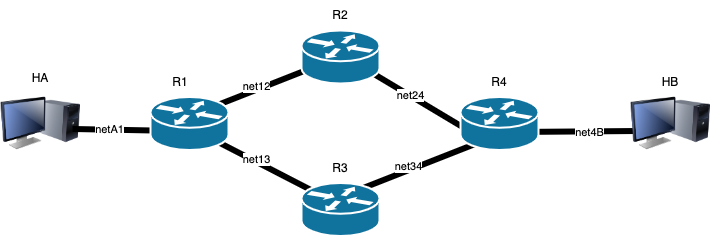

The diagram above was exported from draw.io. Its source (the exported page's mxGraphModel, read from the mxfile embedded in the PNG):
<mxGraphModel dx="900" dy="674" grid="1" gridSize="10" guides="1" tooltips="1" connect="1" arrows="1" fold="1" page="1" pageScale="1" pageWidth="850" pageHeight="1100" math="0" shadow="0">
  <root>
    <mxCell id="0" />
    <mxCell id="1" parent="0" />
    <mxCell id="tdws6A2KKuR9MMcYNPIN-6" value="" style="endArrow=none;html=1;rounded=0;exitX=0.627;exitY=0.661;exitDx=0;exitDy=0;exitPerimeter=0;strokeWidth=6;entryX=0.277;entryY=0.694;entryDx=0;entryDy=0;entryPerimeter=0;" parent="1" edge="1" source="tdws6A2KKuR9MMcYNPIN-3">
      <mxGeometry width="50" height="50" relative="1" as="geometry">
        <mxPoint x="112.04099999999994" y="328.48199999999997" as="sourcePoint" />
        <mxPoint x="672.991" y="330.528" as="targetPoint" />
      </mxGeometry>
    </mxCell>
    <mxCell id="6Ksr4Hscr9Dd2FS2SJ0L-20" value="net4B" style="edgeLabel;html=1;align=center;verticalAlign=middle;resizable=0;points=[];" vertex="1" connectable="0" parent="tdws6A2KKuR9MMcYNPIN-6">
      <mxGeometry x="0.2909" y="-1" relative="1" as="geometry">
        <mxPoint as="offset" />
      </mxGeometry>
    </mxCell>
    <mxCell id="tdws6A2KKuR9MMcYNPIN-8" value="R2" style="text;strokeColor=none;align=center;fillColor=none;html=1;verticalAlign=middle;whiteSpace=wrap;rounded=0;" parent="1" vertex="1">
      <mxGeometry x="350" y="200" width="60" height="30" as="geometry" />
    </mxCell>
    <mxCell id="tdws6A2KKuR9MMcYNPIN-11" value="" style="image;html=1;image=img/lib/clip_art/computers/Monitor_Tower_128x128.png;shadow=0;strokeColor=#000000;fillColor=#FFFFFF;gradientColor=none;fontSize=18;fontColor=#F08705;fontStyle=0" parent="1" vertex="1">
      <mxGeometry x="40" y="283" width="80" height="80" as="geometry" />
    </mxCell>
    <mxCell id="tdws6A2KKuR9MMcYNPIN-12" value="" style="image;html=1;image=img/lib/clip_art/computers/Monitor_Tower_128x128.png;shadow=0;strokeColor=#000000;fillColor=#FFFFFF;gradientColor=none;fontSize=18;fontColor=#F08705;fontStyle=0" parent="1" vertex="1">
      <mxGeometry x="670" y="283" width="80" height="80" as="geometry" />
    </mxCell>
    <mxCell id="tdws6A2KKuR9MMcYNPIN-13" value="R4" style="text;strokeColor=none;align=center;fillColor=none;html=1;verticalAlign=middle;whiteSpace=wrap;rounded=0;" parent="1" vertex="1">
      <mxGeometry x="509" y="266.5" width="60" height="30" as="geometry" />
    </mxCell>
    <mxCell id="tdws6A2KKuR9MMcYNPIN-14" value="HA" style="text;strokeColor=none;align=center;fillColor=none;html=1;verticalAlign=middle;whiteSpace=wrap;rounded=0;" parent="1" vertex="1">
      <mxGeometry x="50" y="262.5" width="60" height="30" as="geometry" />
    </mxCell>
    <mxCell id="tdws6A2KKuR9MMcYNPIN-15" value="HB" style="text;strokeColor=none;align=center;fillColor=none;html=1;verticalAlign=middle;whiteSpace=wrap;rounded=0;" parent="1" vertex="1">
      <mxGeometry x="680" y="266.5" width="60" height="30" as="geometry" />
    </mxCell>
    <mxCell id="6Ksr4Hscr9Dd2FS2SJ0L-2" value="R1" style="text;strokeColor=none;align=center;fillColor=none;html=1;verticalAlign=middle;whiteSpace=wrap;rounded=0;" vertex="1" parent="1">
      <mxGeometry x="190" y="266.5" width="60" height="30" as="geometry" />
    </mxCell>
    <mxCell id="6Ksr4Hscr9Dd2FS2SJ0L-4" value="R3" style="text;strokeColor=none;align=center;fillColor=none;html=1;verticalAlign=middle;whiteSpace=wrap;rounded=0;" vertex="1" parent="1">
      <mxGeometry x="350" y="352.5" width="60" height="30" as="geometry" />
    </mxCell>
    <mxCell id="6Ksr4Hscr9Dd2FS2SJ0L-5" value="" style="endArrow=none;html=1;rounded=0;exitX=0.627;exitY=0.661;exitDx=0;exitDy=0;exitPerimeter=0;strokeWidth=6;entryX=0.397;entryY=0.642;entryDx=0;entryDy=0;entryPerimeter=0;" edge="1" parent="1" target="tdws6A2KKuR9MMcYNPIN-1">
      <mxGeometry width="50" height="50" relative="1" as="geometry">
        <mxPoint x="112.04099999999994" y="328.48199999999997" as="sourcePoint" />
        <mxPoint x="672.991" y="330.528" as="targetPoint" />
      </mxGeometry>
    </mxCell>
    <mxCell id="6Ksr4Hscr9Dd2FS2SJ0L-13" value="netA1" style="edgeLabel;html=1;align=center;verticalAlign=middle;resizable=0;points=[];" vertex="1" connectable="0" parent="6Ksr4Hscr9Dd2FS2SJ0L-5">
      <mxGeometry x="-0.34" y="1" relative="1" as="geometry">
        <mxPoint as="offset" />
      </mxGeometry>
    </mxCell>
    <mxCell id="6Ksr4Hscr9Dd2FS2SJ0L-6" value="" style="endArrow=none;html=1;rounded=0;exitX=0.627;exitY=0.661;exitDx=0;exitDy=0;exitPerimeter=0;strokeWidth=6;entryX=0.295;entryY=0.264;entryDx=0;entryDy=0;entryPerimeter=0;" edge="1" parent="1" target="6Ksr4Hscr9Dd2FS2SJ0L-3">
      <mxGeometry width="50" height="50" relative="1" as="geometry">
        <mxPoint x="241.04099999999994" y="333.00199999999995" as="sourcePoint" />
        <mxPoint x="350" y="335.02" as="targetPoint" />
      </mxGeometry>
    </mxCell>
    <mxCell id="6Ksr4Hscr9Dd2FS2SJ0L-14" value="net13" style="edgeLabel;html=1;align=center;verticalAlign=middle;resizable=0;points=[];" vertex="1" connectable="0" parent="6Ksr4Hscr9Dd2FS2SJ0L-6">
      <mxGeometry x="-0.1252" y="3" relative="1" as="geometry">
        <mxPoint x="-1" as="offset" />
      </mxGeometry>
    </mxCell>
    <mxCell id="6Ksr4Hscr9Dd2FS2SJ0L-10" value="" style="endArrow=none;html=1;rounded=0;exitX=0.627;exitY=0.661;exitDx=0;exitDy=0;exitPerimeter=0;strokeWidth=6;entryX=0.295;entryY=0.264;entryDx=0;entryDy=0;entryPerimeter=0;" edge="1" parent="1">
      <mxGeometry width="50" height="50" relative="1" as="geometry">
        <mxPoint x="390.001" y="259.50199999999995" as="sourcePoint" />
        <mxPoint x="512.96" y="333" as="targetPoint" />
      </mxGeometry>
    </mxCell>
    <mxCell id="6Ksr4Hscr9Dd2FS2SJ0L-18" value="net24" style="edgeLabel;html=1;align=center;verticalAlign=middle;resizable=0;points=[];" vertex="1" connectable="0" parent="6Ksr4Hscr9Dd2FS2SJ0L-10">
      <mxGeometry x="-0.0303" y="1" relative="1" as="geometry">
        <mxPoint as="offset" />
      </mxGeometry>
    </mxCell>
    <mxCell id="6Ksr4Hscr9Dd2FS2SJ0L-11" value="" style="endArrow=none;html=1;rounded=0;exitX=0.627;exitY=0.661;exitDx=0;exitDy=0;exitPerimeter=0;strokeWidth=6;entryX=0.295;entryY=0.613;entryDx=0;entryDy=0;entryPerimeter=0;" edge="1" parent="1" target="6Ksr4Hscr9Dd2FS2SJ0L-1">
      <mxGeometry width="50" height="50" relative="1" as="geometry">
        <mxPoint x="240.00099999999998" y="311.25199999999995" as="sourcePoint" />
        <mxPoint x="362.96000000000004" y="384.75" as="targetPoint" />
      </mxGeometry>
    </mxCell>
    <mxCell id="6Ksr4Hscr9Dd2FS2SJ0L-17" value="net12" style="edgeLabel;html=1;align=center;verticalAlign=middle;resizable=0;points=[];" vertex="1" connectable="0" parent="6Ksr4Hscr9Dd2FS2SJ0L-11">
      <mxGeometry x="-0.0903" y="4" relative="1" as="geometry">
        <mxPoint as="offset" />
      </mxGeometry>
    </mxCell>
    <mxCell id="6Ksr4Hscr9Dd2FS2SJ0L-12" value="" style="endArrow=none;html=1;rounded=0;exitX=0.627;exitY=0.661;exitDx=0;exitDy=0;exitPerimeter=0;strokeWidth=6;entryX=0.295;entryY=0.613;entryDx=0;entryDy=0;entryPerimeter=0;" edge="1" parent="1">
      <mxGeometry width="50" height="50" relative="1" as="geometry">
        <mxPoint x="390.001" y="392.50199999999995" as="sourcePoint" />
        <mxPoint x="514" y="343.75" as="targetPoint" />
      </mxGeometry>
    </mxCell>
    <mxCell id="6Ksr4Hscr9Dd2FS2SJ0L-19" value="net34" style="edgeLabel;html=1;align=center;verticalAlign=middle;resizable=0;points=[];" vertex="1" connectable="0" parent="6Ksr4Hscr9Dd2FS2SJ0L-12">
      <mxGeometry x="-0.0554" y="4" relative="1" as="geometry">
        <mxPoint as="offset" />
      </mxGeometry>
    </mxCell>
    <mxCell id="6Ksr4Hscr9Dd2FS2SJ0L-1" value="" style="shape=mxgraph.cisco.routers.router;html=1;dashed=0;fillColor=#10739E;strokeColor=#ffffff;strokeWidth=2;verticalLabelPosition=bottom;verticalAlign=top;fontFamily=Helvetica;fontSize=36;fontColor=#FFB366" vertex="1" parent="1">
      <mxGeometry x="341" y="230" width="78" height="53" as="geometry" />
    </mxCell>
    <mxCell id="6Ksr4Hscr9Dd2FS2SJ0L-3" value="" style="shape=mxgraph.cisco.routers.router;html=1;dashed=0;fillColor=#10739E;strokeColor=#ffffff;strokeWidth=2;verticalLabelPosition=bottom;verticalAlign=top;fontFamily=Helvetica;fontSize=36;fontColor=#FFB366" vertex="1" parent="1">
      <mxGeometry x="341" y="382.5" width="78" height="53" as="geometry" />
    </mxCell>
    <mxCell id="tdws6A2KKuR9MMcYNPIN-3" value="" style="shape=mxgraph.cisco.routers.router;html=1;dashed=0;fillColor=#10739E;strokeColor=#ffffff;strokeWidth=2;verticalLabelPosition=bottom;verticalAlign=top;fontFamily=Helvetica;fontSize=36;fontColor=#FFB366" parent="1" vertex="1">
      <mxGeometry x="500" y="296.5" width="78" height="53" as="geometry" />
    </mxCell>
    <mxCell id="tdws6A2KKuR9MMcYNPIN-1" value="" style="shape=mxgraph.cisco.routers.router;html=1;dashed=0;fillColor=#10739E;strokeColor=#ffffff;strokeWidth=2;verticalLabelPosition=bottom;verticalAlign=top;fontFamily=Helvetica;fontSize=36;fontColor=#FFB366" parent="1" vertex="1">
      <mxGeometry x="190" y="296.5" width="78" height="53" as="geometry" />
    </mxCell>
  </root>
</mxGraphModel>